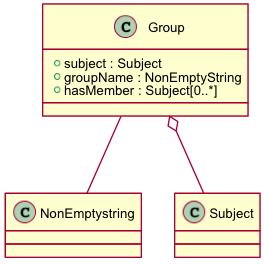

The diagram above was rendered by PlantUML. Its source (embedded in the PNG):
@startuml images/class_group.png
skinparam activityFontColor black
skinparam activityFontSize 10
skinparam activityFontName arial
skinparam activityArrowFontColor black
skinparam activityArrowFontSize 10
skinparam activityArrowFontName arial
skinparam classArrowFontColor black
skinparam classArrowFontSize 10
skinparam classArrowFontName arial
skinparam classAttributeFontColor black
skinparam classAttributeFontSize 10
skinparam classAttributeFontName arial
skinparam classFontColor black
skinparam classFontSize 10
skinparam classFontName arial
skinparam componentFontColor black
skinparam componentFontSize 10
skinparam componentFontName arial
skinparam componentArrowFontColor black
skinparam componentArrowFontSize 10
skinparam componentArrowFontName arial
skinparam noteFontColor black
skinparam noteFontSize 10
skinparam noteFontName arial
skinparam packageFontColor black
skinparam packageFontSize 10
skinparam packageFontName arial
skinparam sequenceActorFontColor black
skinparam sequenceActorFontSize 10
skinparam sequenceActorFontName arial
skinparam sequenceArrowFontColor black
skinparam sequenceArrowFontSize 10
skinparam sequenceArrowFontName arial
skinparam sequenceGroupingFontColor black
skinparam sequenceGroupingFontSize 10
skinparam sequenceGroupingFontName arial
skinparam sequenceGroupingHeaderFontColor black
skinparam sequenceGroupingHeaderFontSize 10
skinparam sequenceGroupingHeaderFontName arial
skinparam sequenceParticipantFontColor black
skinparam sequenceParticipantFontSize 10
skinparam sequenceParticipantFontName arial
skinparam sequenceTitleFontColor black
skinparam sequenceTitleFontSize 10
skinparam sequenceTitleFontName arial
skinparam titleFontColor black
skinparam titleFontSize 10
skinparam titleFontName arial
skinparam usecaseFontColor black
skinparam usecaseFontSize 7
skinparam usecaseFontName arial
skinparam usecaseActorFontColor black
skinparam usecaseActorFontSize 7
skinparam usecaseActorFontName arial
skinparam usecaseArrowFontColor black
skinparam usecaseArrowFontSize 7
skinparam usecaseArrowFontName arial
class Group {
  + subject : Subject
  + groupName : NonEmptyString
  + hasMember : Subject[0..*]
}
Group o-- Subject
Group -- NonEmptystring
@enduml